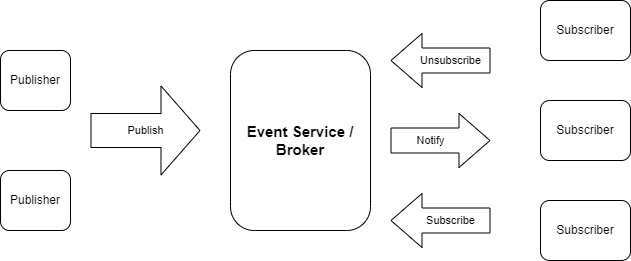

The diagram above was exported from draw.io. Its source (the exported page's mxGraphModel, read from the mxfile embedded in the PNG):
<mxGraphModel dx="1434" dy="768" grid="1" gridSize="10" guides="1" tooltips="1" connect="1" arrows="1" fold="1" page="1" pageScale="1" pageWidth="827" pageHeight="1169" math="0" shadow="0">
  <root>
    <mxCell id="0" />
    <mxCell id="1" parent="0" />
    <mxCell id="m_ndS-aXmVEam2P-JPD--1" value="&lt;h3 style=&quot;font-size: 15px;&quot;&gt;Event Service / Broker&lt;/h3&gt;" style="rounded=1;whiteSpace=wrap;html=1;arcSize=17;" parent="1" vertex="1">
      <mxGeometry x="350" y="270" width="140" height="180" as="geometry" />
    </mxCell>
    <mxCell id="m_ndS-aXmVEam2P-JPD--2" value="Subscriber" style="rounded=1;whiteSpace=wrap;html=1;" parent="1" vertex="1">
      <mxGeometry x="660" y="420" width="90" height="60" as="geometry" />
    </mxCell>
    <mxCell id="m_ndS-aXmVEam2P-JPD--3" value="Subscriber" style="rounded=1;whiteSpace=wrap;html=1;" parent="1" vertex="1">
      <mxGeometry x="660" y="320" width="90" height="60" as="geometry" />
    </mxCell>
    <mxCell id="m_ndS-aXmVEam2P-JPD--6" value="Publisher" style="rounded=1;whiteSpace=wrap;html=1;" parent="1" vertex="1">
      <mxGeometry x="120" y="270" width="70" height="60" as="geometry" />
    </mxCell>
    <mxCell id="m_ndS-aXmVEam2P-JPD--7" value="Publisher" style="rounded=1;whiteSpace=wrap;html=1;" parent="1" vertex="1">
      <mxGeometry x="120" y="390" width="70" height="60" as="geometry" />
    </mxCell>
    <mxCell id="AMmEzZVM-CrB2W-3d8xT-1" value="Publish&lt;br&gt;" style="shape=flexArrow;endArrow=classic;html=1;rounded=0;strokeWidth=1;startSize=6;sourcePerimeterSpacing=-1;endWidth=54;endSize=12.67;width=34;" parent="1" edge="1">
      <mxGeometry width="50" height="50" relative="1" as="geometry">
        <mxPoint x="210" y="350" as="sourcePoint" />
        <mxPoint x="320" y="350" as="targetPoint" />
        <mxPoint as="offset" />
      </mxGeometry>
    </mxCell>
    <mxCell id="AMmEzZVM-CrB2W-3d8xT-4" value="Notify" style="shape=flexArrow;endArrow=classic;html=1;rounded=0;strokeWidth=1;startSize=6;sourcePerimeterSpacing=-1;endWidth=28;endSize=10;width=25;" parent="1" edge="1">
      <mxGeometry x="-0.2" width="50" height="50" relative="1" as="geometry">
        <mxPoint x="510" y="360" as="sourcePoint" />
        <mxPoint x="610" y="360" as="targetPoint" />
        <mxPoint as="offset" />
      </mxGeometry>
    </mxCell>
    <mxCell id="AMmEzZVM-CrB2W-3d8xT-5" value="Subscriber" style="rounded=1;whiteSpace=wrap;html=1;" parent="1" vertex="1">
      <mxGeometry x="660" y="220" width="90" height="60" as="geometry" />
    </mxCell>
    <mxCell id="AMmEzZVM-CrB2W-3d8xT-8" value="Subscribe" style="shape=flexArrow;endArrow=classic;html=1;rounded=0;strokeWidth=1;startSize=6;sourcePerimeterSpacing=-1;endWidth=28;endSize=10;width=25;" parent="1" edge="1">
      <mxGeometry x="-0.2" width="50" height="50" relative="1" as="geometry">
        <mxPoint x="610" y="440" as="sourcePoint" />
        <mxPoint x="510" y="440" as="targetPoint" />
        <mxPoint as="offset" />
      </mxGeometry>
    </mxCell>
    <mxCell id="AMmEzZVM-CrB2W-3d8xT-9" value="Unsubscribe" style="shape=flexArrow;endArrow=classic;html=1;rounded=0;strokeWidth=1;startSize=6;sourcePerimeterSpacing=-1;endWidth=28;endSize=10;width=25;" parent="1" edge="1">
      <mxGeometry x="-0.2" width="50" height="50" relative="1" as="geometry">
        <mxPoint x="610" y="280" as="sourcePoint" />
        <mxPoint x="510" y="280" as="targetPoint" />
        <mxPoint as="offset" />
      </mxGeometry>
    </mxCell>
  </root>
</mxGraphModel>